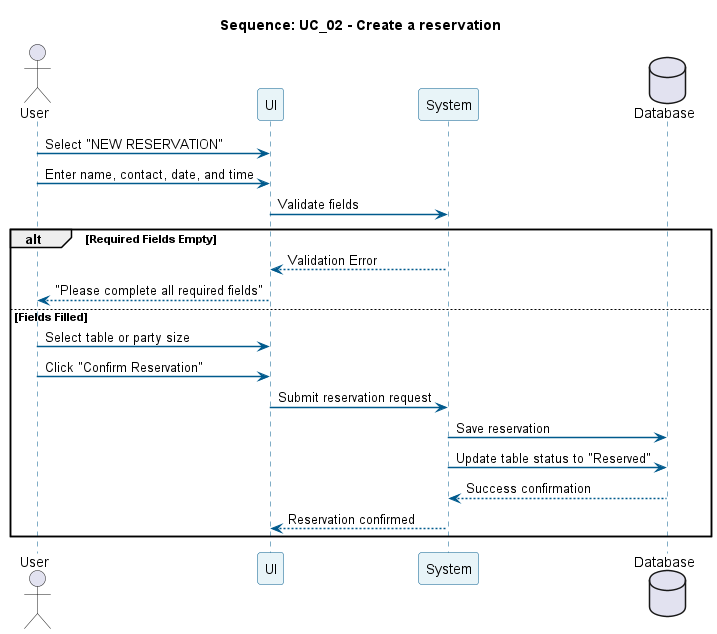

The diagram above was rendered by PlantUML. Its source (embedded in the PNG):
@startuml
title Sequence: UC_02 - Create a reservation
skinparam sequence {
  ParticipantBackgroundColor #E8F4F8
  ParticipantBorderColor #005A8D
  LifeLineBorderColor #005A8D
  ArrowColor #005A8D
  ArrowThickness 1.5
}

actor User
participant "UI" as UI
participant "System" as Sys
database "Database" as DB

User -> UI: Select "NEW RESERVATION"
User -> UI: Enter name, contact, date, and time
UI -> Sys: Validate fields

alt Required Fields Empty
    Sys --> UI: Validation Error
    UI --> User: "Please complete all required fields"
else Fields Filled
    User -> UI: Select table or party size
    User -> UI: Click "Confirm Reservation"
    UI -> Sys: Submit reservation request
    Sys -> DB: Save reservation
    Sys -> DB: Update table status to "Reserved"
    DB --> Sys: Success confirmation
    Sys --> UI: Reservation confirmed
end
@enduml